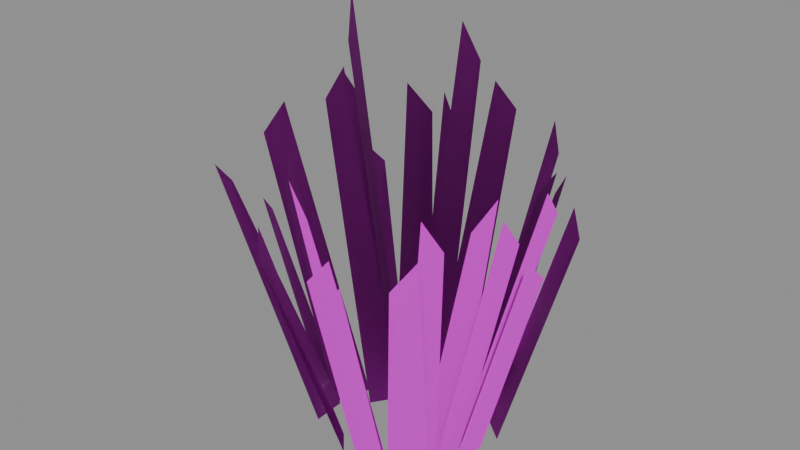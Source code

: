 # Source: SM_Grass_Clump_C.blend  (saved by Blender 5.2.45; exported with 4.5.12 LTS)
import bpy
from mathutils import Matrix  # noqa: F401  (used for matrix-valued properties, if any)

bpy.ops.wm.read_factory_settings(use_empty=True)
scene = bpy.context.scene
scene.name = 'SM_Grass_Clump_C'

# ---- collections
col_sm_grass_clump_c = bpy.data.collections.new('SM_Grass_Clump_C'); scene.collection.children.link(col_sm_grass_clump_c)

# ---- images (referenced by path relative to the original .blend; pixels are not part of the script)
import os
ASSET_DIR = os.environ.get("B2B_ASSET_DIR", "")  # directory of the original .blend (textures are referenced by path, not embedded)
HERE = os.path.dirname(os.path.abspath(__file__))  # packed textures are extracted next to this script under _unpacked/

def load_image(name, relpath, width, height, colorspace="sRGB"):
    """Load a texture the original file referenced (path relative to the .blend, or extracted next to this script)."""
    p = next((c for c in (os.path.join(HERE, relpath), os.path.join(ASSET_DIR, relpath)) if relpath and os.path.exists(c)), "")
    if p:
        img = bpy.data.images.load(p, check_existing=True)
        img.name = name
    else:  # same state as the original file: an image datablock whose file is absent (Cycles renders it pink)
        img = bpy.data.images.new(name, width, height)
        img.source = "FILE"
        img.filepath = "//" + (relpath or name)
    img.colorspace_settings.name = colorspace
    return img
img_t_palette = load_image('T_Palette', 'T_Palette.png', 1024, 1024, 'sRGB')

# ---- materials (node trees are filled in below, after node groups)
mat_m_palette_foliage = bpy.data.materials.new('M_Palette_Foliage')

# ---- material node trees
mat_m_palette_foliage.use_nodes = True; mat_m_palette_foliage.node_tree.nodes.clear()
_N = mat_m_palette_foliage.node_tree.nodes; _L = mat_m_palette_foliage.node_tree.links
n0 = _N.new('ShaderNodeOutputMaterial'); n0.name = 'Material Output'; n0.location = (0, 0)
n1 = _N.new('ShaderNodeBsdfPrincipled'); n1.name = 'Principled BSDF'; n1.location = (0, 0)
n1.inputs[2].default_value = 1.0
n1.inputs[10].default_value = 0.005
n2 = _N.new('ShaderNodeTexImage'); n2.name = 'Image Texture'; n2.location = (0, 0)
n2.image = img_t_palette
n2.interpolation = 'Closest'
_L.new(n2.outputs[0], n1.inputs[0])
_L.new(n1.outputs[0], n0.inputs[0])
n0.is_active_output = True

# ---- meshes
me_sm_grass_clump_c = bpy.data.meshes.new('SM_Grass_Clump_C')
me_sm_grass_clump_c.from_pydata([(0.1604, -0.05452, 0.0), (0.172, 0.02478, 0.0), (0.3212, -0.004632, 0.4909), (0.3143, -0.05221, 0.5399), (0.1327, -0.01863, 0.0), (0.1274, 0.0576, 0.0), (0.2979, 0.06773, 0.5936), (0.301, 0.02199, 0.653), (0.1833, 0.07078, 0.0), (0.1253, 0.1189, 0.0), (0.2638, 0.1873, 0.55), (0.2986, 0.1584, 0.5), (0.1414, 0.08763, 0.0), (0.0854, 0.1138, 0.0), (0.2058, 0.2056, 0.5561), (0.2394, 0.1898, 0.6117), (0.1098, 0.1128, 0.0), (0.03607, 0.1367, 0.0), (0.132, 0.2709, 0.5235), (0.1763, 0.2565, 0.5758), (0.08701, 0.1418, 0.0), (0.03091, 0.1929, 0.0), (0.103, 0.3554, 0.6442), (0.1367, 0.3247, 0.5856), (0.03181, 0.06028, 0.0), (-0.02586, 0.02905, 0.0), (-0.006034, 0.1597, 0.8882), (0.02856, 0.1784, 0.8074), (0.027, 0.1637, 0.0), (-0.03996, 0.1174, 0.0), (-0.03573, 0.3254, 0.7103), (0.004441, 0.3533, 0.6457), (0.0119, 0.06249, 0.0), (-0.05159, 0.07452, 0.0), (-0.07426, 0.1942, 0.7125), (-0.03617, 0.187, 0.6477), (0.006846, 0.06658, 0.0), (-0.05042, -0.001944, 0.0), (-0.09897, 0.1008, 0.7533), (-0.06462, 0.1419, 0.6848), (-0.1354, 0.1479, 0.0), (-0.1648, 0.07894, 0.0), (-0.2965, 0.1966, 0.5293), (-0.2789, 0.238, 0.4812), (-0.097, 0.07856, 0.0), (-0.1304, 0.02142, 0.0), (-0.2679, 0.09626, 0.7356), (-0.2479, 0.1306, 0.6688), (-0.0796, 0.0517, 0.0), (-0.1193, -0.005763, 0.0), (-0.2789, 0.04445, 0.6907), (-0.2551, 0.07893, 0.7598), (-0.1541, 0.03162, 0.0), (-0.1813, -0.05288, 0.0), (-0.3771, -0.04873, 0.6164), (-0.3608, 0.001966, 0.678), (-0.2026, -0.0135, 0.0), (-0.1858, -0.07302, 0.0), (-0.3413, -0.095, 0.4898), (-0.3513, -0.05929, 0.4453), (-0.1708, -0.05059, 0.0), (-0.1676, -0.1279, 0.0), (-0.3543, -0.2106, 0.6048), (-0.3563, -0.1642, 0.5498), (-0.03354, 0.02359, 0.0), (0.008799, -0.04272, 0.0), (-0.08247, -0.09348, 0.8923), (-0.1079, -0.0537, 0.9815), (-0.08859, -0.06047, 0.0), (-0.0461, -0.125, 0.0), (-0.1354, -0.2233, 0.605), (-0.1609, -0.1846, 0.6656), (-0.08709, -0.1305, 0.0), (-0.04542, -0.1767, 0.0), (-0.1193, -0.3194, 0.5104), (-0.1443, -0.2917, 0.5614), (-0.05036, -0.1335, 0.0), (0.0293, -0.1414, 0.0), (0.0007862, -0.3041, 0.6278), (-0.04701, -0.2994, 0.6906), (-0.003638, -0.1786, 0.0), (0.07274, -0.1614, 0.0), (0.09497, -0.3493, 0.595), (0.04914, -0.3597, 0.5409), (0.01976, -0.1776, 0.0), (0.09691, -0.1903, 0.0), (0.1397, -0.3711, 0.5663), (0.09336, -0.3635, 0.5148), (0.08684, -0.1878, 0.0), (0.1412, -0.1167, 0.0), (0.2369, -0.2733, 0.6125), (0.2043, -0.316, 0.5568), (0.06939, -0.1147, 0.0), (0.1304, -0.07986, 0.0), (0.231, -0.1967, 0.594), (0.1944, -0.2176, 0.6534), (0.08448, -0.08145, 0.0), (0.1337, -0.01715, 0.0), (0.2739, -0.09782, 0.6761), (0.2444, -0.1364, 0.6147), (0.1217, -0.07172, 0.0), (0.1389, -0.006782, 0.0), (0.3058, -0.07106, 0.5853), (0.2954, -0.11, 0.6438)], [], [(0, 2, 3), (4, 6, 7), (9, 11, 8), (12, 14, 15), (16, 18, 19), (21, 23, 20), (25, 27, 24), (29, 31, 28), (33, 35, 32), (37, 39, 36), (41, 43, 40), (45, 47, 44), (48, 50, 51), (52, 54, 55), (57, 59, 56), (61, 63, 60), (64, 66, 67), (68, 70, 71), (72, 74, 75), (76, 78, 79), (81, 83, 80), (85, 87, 84), (89, 91, 88), (92, 94, 95), (97, 99, 96), (100, 102, 103), (0, 1, 2), (4, 5, 6), (9, 10, 11), (12, 13, 14), (16, 17, 18), (21, 22, 23), (25, 26, 27), (29, 30, 31), (33, 34, 35), (37, 38, 39), (41, 42, 43), (45, 46, 47), (48, 49, 50), (52, 53, 54), (57, 58, 59), (61, 62, 63), (64, 65, 66), (68, 69, 70), (72, 73, 74), (76, 77, 78), (81, 82, 83), (85, 86, 87), (89, 90, 91), (92, 93, 94), (97, 98, 99), (100, 101, 102)])
_uv = me_sm_grass_clump_c.uv_layers.new(name='UVMap')
_uv.uv.foreach_set('vector', [0.1562, 0.9688, 0.1562, 0.9688, 0.1562, 0.9688, 0.1562, 0.9688, 0.1562, 0.9688, 0.1562, 0.9688, 0.03125, 0.9688, 0.03125, 0.9688, 0.03125, 0.9688, 0.1562, 0.9688, 0.1562, 0.9688, 0.1562, 0.9688, 0.1562, 0.9688, 0.1562, 0.9688, 0.1562, 0.9688, 0.1562, 0.9688, 0.1562, 0.9688, 0.1562, 0.9688, 0.03125, 0.9688, 0.03125, 0.9688, 0.03125, 0.9688, 0.09375, 0.9688, 0.09375, 0.9688, 0.09375, 0.9688, 0.1562, 0.9688, 0.1562, 0.9688, 0.1562, 0.9688, 0.09375, 0.9688, 0.09375, 0.9688, 0.09375, 0.9688, 0.1562, 0.9688, 0.1562, 0.9688, 0.1562, 0.9688, 0.1562, 0.9688, 0.1562, 0.9688, 0.1562, 0.9688, 0.09375, 0.9688, 0.09375, 0.9688, 0.09375, 0.9688, 0.09375, 0.9688, 0.09375, 0.9688, 0.09375, 0.9688, 0.09375, 0.9688, 0.09375, 0.9688, 0.09375, 0.9688, 0.09375, 0.9688, 0.09375, 0.9688, 0.09375, 0.9688, 0.09375, 0.9688, 0.09375, 0.9688, 0.09375, 0.9688, 0.03125, 0.9688, 0.03125, 0.9688, 0.03125, 0.9688, 0.1562, 0.9688, 0.1562, 0.9688, 0.1562, 0.9688, 0.09375, 0.9688, 0.09375, 0.9688, 0.09375, 0.9688, 0.1562, 0.9688, 0.1562, 0.9688, 0.1562, 0.9688, 0.09375, 0.9688, 0.09375, 0.9688, 0.09375, 0.9688, 0.03125, 0.9688, 0.03125, 0.9688, 0.03125, 0.9688, 0.09375, 0.9688, 0.09375, 0.9688, 0.09375, 0.9688, 0.09375, 0.9688, 0.09375, 0.9688, 0.09375, 0.9688, 0.03125, 0.9688, 0.03125, 0.9688, 0.03125, 0.9688, 0.1562, 0.9688, 0.1562, 0.9688, 0.1562, 0.9688, 0.1562, 0.9688, 0.1562, 0.9688, 0.1562, 0.9688, 0.03125, 0.9688, 0.03125, 0.9688, 0.03125, 0.9688, 0.1562, 0.9688, 0.1562, 0.9688, 0.1562, 0.9688, 0.1562, 0.9688, 0.1562, 0.9688, 0.1562, 0.9688, 0.1562, 0.9688, 0.1562, 0.9688, 0.1562, 0.9688, 0.03125, 0.9688, 0.03125, 0.9688, 0.03125, 0.9688, 0.09375, 0.9688, 0.09375, 0.9688, 0.09375, 0.9688, 0.1562, 0.9688, 0.1562, 0.9688, 0.1562, 0.9688, 0.09375, 0.9688, 0.09375, 0.9688, 0.09375, 0.9688, 0.1562, 0.9688, 0.1562, 0.9688, 0.1562, 0.9688, 0.1562, 0.9688, 0.1562, 0.9688, 0.1562, 0.9688, 0.09375, 0.9688, 0.09375, 0.9688, 0.09375, 0.9688, 0.09375, 0.9688, 0.09375, 0.9688, 0.09375, 0.9688, 0.09375, 0.9688, 0.09375, 0.9688, 0.09375, 0.9688, 0.09375, 0.9688, 0.09375, 0.9688, 0.09375, 0.9688, 0.09375, 0.9688, 0.09375, 0.9688, 0.09375, 0.9688, 0.03125, 0.9688, 0.03125, 0.9688, 0.03125, 0.9688, 0.1562, 0.9688, 0.1562, 0.9688, 0.1562, 0.9688, 0.09375, 0.9688, 0.09375, 0.9688, 0.09375, 0.9688, 0.1562, 0.9688, 0.1562, 0.9688, 0.1562, 0.9688, 0.09375, 0.9688, 0.09375, 0.9688, 0.09375, 0.9688, 0.03125, 0.9688, 0.03125, 0.9688, 0.03125, 0.9688, 0.09375, 0.9688, 0.09375, 0.9688, 0.09375, 0.9688, 0.09375, 0.9688, 0.09375, 0.9688, 0.09375, 0.9688, 0.03125, 0.9688, 0.03125, 0.9688, 0.03125, 0.9688])
me_sm_grass_clump_c.materials.append(mat_m_palette_foliage)
me_sm_grass_clump_c.update()
me_sm_grass_clump_c.normals_split_custom_set([tuple(v) for v in zip(*[iter([2.902e-05, 9.663e-05, 1.0, 1.946e-05, 7.48e-05, 1.0, -2.379e-05, -2.383e-05, 1.0, -3.576e-05, 0.0001015, 1.0, -6.375e-05, -1.255e-05, 1.0, -6.255e-05, -7.711e-06, 1.0, -8.509e-06, -5.503e-05, 1.0, -6.136e-05, -1.111e-05, 1.0, -3.788e-05, -3.065e-05, 1.0, 3.23e-05, -1.612e-05, 1.0, 2.074e-05, -4.411e-06, 1.0, 4.234e-05, -2.626e-05, 1.0, -3.897e-05, 4.055e-05, 1.0, -1.907e-06, 1.392e-05, 1.0, -4.904e-05, 4.775e-05, 1.0, 3.327e-05, 1.576e-05, 1.0, -6.685e-05, 0.0001069, 1.0, -6.899e-06, 5.233e-05, 1.0, 4.992e-06, -1.616e-05, 1.0, -3.167e-05, -3.6e-05, 1.0, 1.801e-05, -9.097e-06, 1.0, 6.904e-05, 9.723e-05, 1.0, 1.708e-05, 6.119e-05, 1.0, -1.341e-05, 4.01e-05, 1.0, -0.008517, 0.001563, 1.0, -7.454e-05, -3.066e-05, 1.0, 5.588e-07, -4.491e-05, 1.0, -7.227e-07, 7.89e-05, 1.0, -5.651e-05, 1.21e-05, 1.0, -3.786e-05, 3.447e-05, 1.0, 3.312e-05, 1.942e-05, 1.0, 1.803e-06, -5.39e-05, 1.0, 2.76e-05, 6.497e-06, 1.0, 2.624e-05, -3.907e-05, 1.0, 1.911e-05, -5.131e-05, 1.0, 6.473e-05, 2.683e-05, 1.0, 1.043e-05, -3.807e-05, 1.0, -1.472e-05, -5.831e-05, 1.0, -4.751e-05, -8.472e-05, 1.0, -5.578e-05, 7.123e-06, 1.0, -8.211e-05, -3.302e-05, 1.0, -5.139e-05, 1.46e-05, 1.0, 6.537e-05, 0.0001065, 1.0, 9.388e-05, 5.194e-06, 1.0, 8.544e-05, 3.519e-05, 1.0, 4.789e-05, -2.39e-05, 1.0, 4.981e-05, -6.98e-05, 1.0, 4.432e-05, 5.11e-05, 1.0, -6.245e-05, -5.844e-05, 1.0, -6.321e-05, -5.662e-05, 1.0, -6.955e-05, -4.062e-05, 1.0, 3.326e-05, 5.96e-07, 1.0, 4.181e-05, -2.196e-05, 1.0, 1.811e-05, 4.06e-05, 1.0, 6.29e-05, -4.429e-05, 1.0, 1.951e-05, 4.861e-05, 1.0, 4.163e-05, 1.192e-06, 1.0, 4.894e-05, -5.316e-05, 1.0, 1.442e-05, -3.898e-05, 1.0, 4.486e-05, -5.151e-05, 1.0, -6.102e-06, 1.581e-05, 1.0, 6.561e-05, 3.203e-05, 1.0, -1.907e-05, 1.29e-05, 1.0, 3.598e-05, 8.344e-05, 1.0, 3.353e-05, 8.385e-05, 1.0, 4.2e-05, 8.246e-05, 1.0, -7.522e-05, -5.583e-05, 1.0, -5.987e-06, 3.492e-05, 1.0, -1.621e-05, 2.147e-05, 1.0, 6.667e-05, -2.921e-06, 1.0, 5.68e-05, -5.249e-06, 1.0, 4.274e-05, -8.643e-06, 1.0, -1.753e-05, 5.052e-05, 1.0, -2.696e-05, 3.818e-05, 1.0, 3.532e-06, 7.804e-05, 1.0, -4.887e-05, 6.437e-06, 1.0, -8.255e-06, 6.148e-05, 1.0, -1.706e-05, 4.96e-05, 1.0, -1.353e-05, 4.948e-05, 1.0, -2.047e-05, 1.783e-06, 1.0, -1.488e-05, 4.005e-05, 1.0, -9.033e-05, 4.704e-05, 1.0, 0.0001011, -0.002714, 1.0, -8.664e-05, -5.469e-06, 1.0, 2.174e-05, -8.379e-05, 1.0, 2.25e-05, -8.415e-05, 1.0, -1.076e-05, -6.822e-05, 1.0, -5.134e-05, -6.346e-05, 1.0, -6.236e-06, -8.458e-05, 1.0, -6.264e-05, -5.818e-05, 1.0, 1.732e-05, -4.867e-05, 1.0, 5.665e-05, -6.148e-05, 1.0, 4.813e-06, -4.464e-05, 1.0, 0.009895, -0.003939, 0.9999, -1.478e-05, -1.056e-05, 1.0, -1.547e-05, -1.027e-05, 1.0, -5.002e-05, 8.131e-05, 1.0, -5.302e-05, 7.877e-05, 1.0, -5.069e-05, 8.076e-05, 1.0, 4.585e-05, -1.81e-05, 1.0, 2.754e-05, -3.922e-05, 1.0, 3.83e-05, -2.679e-05, 1.0, -2.358e-06, 2.513e-07, 1.0, -1.186e-05, -7.153e-07, 1.0, 3.971e-06, 9.12e-07, 1.0, 5.313e-05, 6.264e-05, 1.0, 6.194e-05, 7.758e-05, 1.0, 5.09e-05, 5.89e-05, 1.0, 1.13e-05, 2.751e-05, 1.0, 8.903e-06, 5.662e-06, 1.0, 8.635e-06, 3.159e-06, 1.0, 6.086e-05, 3.77e-05, 1.0, 5.357e-05, -2.056e-06, 1.0, 6.511e-05, 6.094e-05, 1.0, -5.674e-05, -3.598e-05, 1.0, -4.224e-05, -1.496e-05, 1.0, 2.034e-06, 4.919e-05, 1.0, 8.136e-06, -4.592e-05, 1.0, 2.036e-05, -6.415e-06, 1.0, 3.492e-05, 3.733e-05, 1.0, 6.02e-05, 6.303e-05, 1.0, 1.845e-05, 0.0001205, 1.0, 7.133e-05, 4.761e-05, 1.0, -0.004617, 0.009767, 0.9999, 5.272e-05, 0.0001186, 1.0, 0.0001006, 2.006e-05, 1.0, -7.97e-05, -5.258e-05, 1.0, -0.003851, 0.005858, 1.0, -4.428e-05, -0.000108, 1.0, -2.311e-05, 5.791e-05, 1.0, 1.71e-05, -3.159e-06, 1.0, -1.349e-05, 4.332e-05, 1.0, -1.423e-05, -9.06e-06, 1.0, 1.781e-06, -2.679e-05, 1.0, -3.964e-06, -2.044e-05, 1.0, -7.253e-06, 8.048e-05, 1.0, 6.22e-05, 7.357e-05, 1.0, 5.769e-05, 7.401e-05, 1.0, 3.791e-05, 1.171e-05, 1.0, -5.206e-05, -4.464e-05, 1.0, -8.807e-06, -1.756e-05, 1.0, 0.007758, 0.00173, 1.0, -0.0001095, 8.209e-05, 1.0, -1.015e-05, 0.0001028, 1.0, -0.0001146, -6.965e-05, 1.0, -0.0001084, -5.469e-05, 1.0, -9.088e-05, -1.304e-05, 1.0, -5.057e-05, 7.369e-05, 1.0, -1.604e-05, 9.341e-05, 1.0, -1.228e-05, 9.551e-05, 1.0, -8.496e-05, -5.582e-05, 1.0, -4.136e-05, 6.354e-05, 1.0, -5.123e-05, 3.654e-05, 1.0, -1.258e-05, -4.582e-06, 1.0, -1.434e-05, -1.12e-05, 1.0, -1.815e-05, -2.55e-05, 1.0])] * 3)])

# ---- objects
ob_sm_grass_clump_c = bpy.data.objects.new('SM_Grass_Clump_C', me_sm_grass_clump_c)

# ---- transforms, parenting, visibility, modifiers, constraints
ob_sm_grass_clump_c.location = (0.0, 0.0, 0.0)

# ---- collection membership
col_sm_grass_clump_c.objects.link(ob_sm_grass_clump_c)

# ---- scene / render settings (as saved in the file)
scene.frame_start = 1; scene.frame_end = 250; scene.frame_set(1)
scene.render.engine = 'BLENDER_EEVEE_NEXT'
scene.render.image_settings.exr_codec = 'NONE'
scene.render.use_bake_clear = False
scene.render.bake_margin = 0
scene.render.bake_bias = 0.0
scene.render.bake_samples = 0
scene.render.simplify_subdivision_render = 0
scene.render.simplify_child_particles_render = 0.0
scene.render.compositor_device = 'GPU'
scene.eevee.use_volume_custom_range = False
scene.eevee.gtao_distance = 0.0
scene.eevee.use_fast_gi = False
scene.eevee.fast_gi_thickness_near = 0.1
scene.eevee.fast_gi_thickness_far = 0.0
scene.eevee.ray_tracing_options.screen_trace_thickness = 0.1
bpy.context.view_layer.update()

# ---- added for rendering (the .blend has no active camera and no usable light): camera, sun + grey world if the file has none
cam_auto = bpy.data.cameras.new('AutoCamera')
cam_auto.lens = 50.0
cam_auto.sensor_width = 36.0
cam_auto.clip_end = 1000.0
ob_auto_camera = bpy.data.objects.new('AutoCamera', cam_auto)
scene.collection.objects.link(ob_auto_camera)
ob_auto_camera.location = (1.2736, -1.56973, 1.53198)
ob_auto_camera.rotation_euler = (1.09748, -7.21219e-08, 0.694738)
scene.camera = ob_auto_camera
light_auto_sun = bpy.data.lights.new('AutoSun', 'SUN')
light_auto_sun.energy = 3.0
light_auto_sun.angle = 0.0523599
ob_auto_sun = bpy.data.objects.new('AutoSun', light_auto_sun)
scene.collection.objects.link(ob_auto_sun)
ob_auto_sun.rotation_euler = (0.872665, 0.174533, 0.523599)
if scene.world is None:
    world_auto = bpy.data.worlds.new('AutoWorld')
    world_auto.color = (0.3, 0.3, 0.3)
    scene.world = world_auto
bpy.context.view_layer.update()
